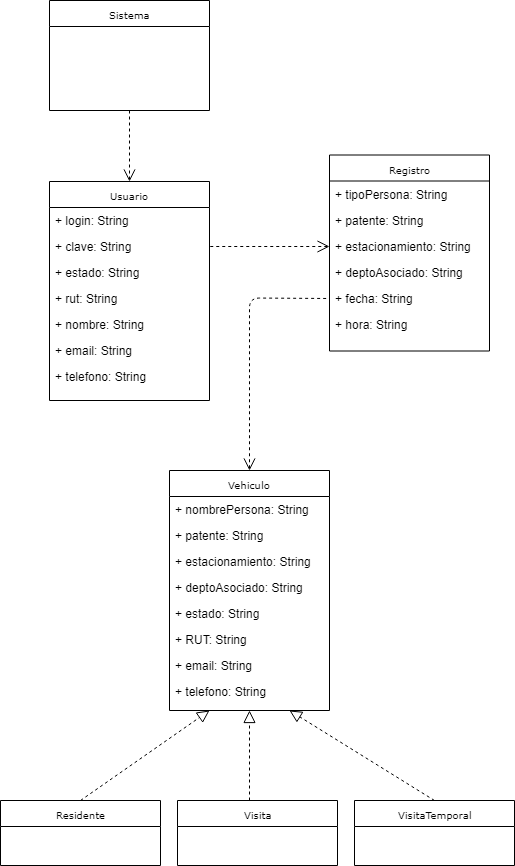

The diagram above was exported from draw.io. Its source (the exported page's mxGraphModel, read from the mxfile embedded in the PNG):
<mxGraphModel dx="840" dy="435" grid="1" gridSize="10" guides="1" tooltips="1" connect="1" arrows="1" fold="1" page="1" pageScale="1" pageWidth="850" pageHeight="1100" background="#ffffff" math="0" shadow="0">
  <root>
    <mxCell id="0" />
    <mxCell id="1" parent="0" />
    <mxCell id="17acba5748e5396b-20" value="Usuario" style="swimlane;html=1;fontStyle=0;childLayout=stackLayout;horizontal=1;startSize=26;fillColor=none;horizontalStack=0;resizeParent=1;resizeLast=0;collapsible=1;marginBottom=0;swimlaneFillColor=#ffffff;rounded=0;shadow=0;comic=0;labelBackgroundColor=none;strokeColor=#000000;strokeWidth=1;fontFamily=Verdana;fontSize=10;fontColor=#000000;align=center;" parent="1" vertex="1">
      <mxGeometry x="120" y="231" width="160" height="219" as="geometry" />
    </mxCell>
    <mxCell id="17acba5748e5396b-21" value="+ login: String" style="text;html=1;strokeColor=none;fillColor=none;align=left;verticalAlign=top;spacingLeft=4;spacingRight=4;whiteSpace=wrap;overflow=hidden;rotatable=0;points=[[0,0.5],[1,0.5]];portConstraint=eastwest;" parent="17acba5748e5396b-20" vertex="1">
      <mxGeometry y="26" width="160" height="26" as="geometry" />
    </mxCell>
    <mxCell id="17acba5748e5396b-24" value="+ clave: String" style="text;html=1;strokeColor=none;fillColor=none;align=left;verticalAlign=top;spacingLeft=4;spacingRight=4;whiteSpace=wrap;overflow=hidden;rotatable=0;points=[[0,0.5],[1,0.5]];portConstraint=eastwest;" parent="17acba5748e5396b-20" vertex="1">
      <mxGeometry y="52" width="160" height="26" as="geometry" />
    </mxCell>
    <mxCell id="17acba5748e5396b-26" value="+ estado: String&lt;br&gt;" style="text;html=1;strokeColor=none;fillColor=none;align=left;verticalAlign=top;spacingLeft=4;spacingRight=4;whiteSpace=wrap;overflow=hidden;rotatable=0;points=[[0,0.5],[1,0.5]];portConstraint=eastwest;" parent="17acba5748e5396b-20" vertex="1">
      <mxGeometry y="78" width="160" height="26" as="geometry" />
    </mxCell>
    <mxCell id="iRIyAj0c5jcehs18dc3T-1" value="+ rut: String" style="text;html=1;strokeColor=none;fillColor=none;align=left;verticalAlign=top;spacingLeft=4;spacingRight=4;whiteSpace=wrap;overflow=hidden;rotatable=0;points=[[0,0.5],[1,0.5]];portConstraint=eastwest;" parent="17acba5748e5396b-20" vertex="1">
      <mxGeometry y="104" width="160" height="26" as="geometry" />
    </mxCell>
    <mxCell id="iRIyAj0c5jcehs18dc3T-2" value="+ nombre: String" style="text;html=1;strokeColor=none;fillColor=none;align=left;verticalAlign=top;spacingLeft=4;spacingRight=4;whiteSpace=wrap;overflow=hidden;rotatable=0;points=[[0,0.5],[1,0.5]];portConstraint=eastwest;" parent="17acba5748e5396b-20" vertex="1">
      <mxGeometry y="130" width="160" height="26" as="geometry" />
    </mxCell>
    <mxCell id="iRIyAj0c5jcehs18dc3T-3" value="+ email: String&lt;br&gt;" style="text;html=1;strokeColor=none;fillColor=none;align=left;verticalAlign=top;spacingLeft=4;spacingRight=4;whiteSpace=wrap;overflow=hidden;rotatable=0;points=[[0,0.5],[1,0.5]];portConstraint=eastwest;" parent="17acba5748e5396b-20" vertex="1">
      <mxGeometry y="156" width="160" height="26" as="geometry" />
    </mxCell>
    <mxCell id="iRIyAj0c5jcehs18dc3T-4" value="+ telefono: String" style="text;html=1;strokeColor=none;fillColor=none;align=left;verticalAlign=top;spacingLeft=4;spacingRight=4;whiteSpace=wrap;overflow=hidden;rotatable=0;points=[[0,0.5],[1,0.5]];portConstraint=eastwest;" parent="17acba5748e5396b-20" vertex="1">
      <mxGeometry y="182" width="160" height="26" as="geometry" />
    </mxCell>
    <mxCell id="17acba5748e5396b-30" value="Residente" style="swimlane;html=1;fontStyle=0;childLayout=stackLayout;horizontal=1;startSize=26;fillColor=none;horizontalStack=0;resizeParent=1;resizeLast=0;collapsible=1;marginBottom=0;swimlaneFillColor=#ffffff;rounded=0;shadow=0;comic=0;labelBackgroundColor=none;strokeColor=#000000;strokeWidth=1;fontFamily=Verdana;fontSize=10;fontColor=#000000;align=center;" parent="1" vertex="1">
      <mxGeometry x="71" y="850" width="160" height="65" as="geometry" />
    </mxCell>
    <mxCell id="_Oy7XLAcYadQpGKWmX3i-6" value="Visita" style="swimlane;html=1;fontStyle=0;childLayout=stackLayout;horizontal=1;startSize=26;fillColor=none;horizontalStack=0;resizeParent=1;resizeLast=0;collapsible=1;marginBottom=0;swimlaneFillColor=#ffffff;rounded=0;shadow=0;comic=0;labelBackgroundColor=none;strokeColor=#000000;strokeWidth=1;fontFamily=Verdana;fontSize=10;fontColor=#000000;align=center;" parent="1" vertex="1">
      <mxGeometry x="248" y="850" width="160" height="65" as="geometry" />
    </mxCell>
    <mxCell id="_Oy7XLAcYadQpGKWmX3i-18" value="Registro" style="swimlane;html=1;fontStyle=0;childLayout=stackLayout;horizontal=1;startSize=26;fillColor=none;horizontalStack=0;resizeParent=1;resizeLast=0;collapsible=1;marginBottom=0;swimlaneFillColor=#ffffff;rounded=0;shadow=0;comic=0;labelBackgroundColor=none;strokeColor=#000000;strokeWidth=1;fontFamily=Verdana;fontSize=10;fontColor=#000000;align=center;" parent="1" vertex="1">
      <mxGeometry x="400" y="204.5" width="160" height="196" as="geometry" />
    </mxCell>
    <mxCell id="_Oy7XLAcYadQpGKWmX3i-19" value="+ tipoPersona: String" style="text;html=1;strokeColor=none;fillColor=none;align=left;verticalAlign=top;spacingLeft=4;spacingRight=4;whiteSpace=wrap;overflow=hidden;rotatable=0;points=[[0,0.5],[1,0.5]];portConstraint=eastwest;" parent="_Oy7XLAcYadQpGKWmX3i-18" vertex="1">
      <mxGeometry y="26" width="160" height="26" as="geometry" />
    </mxCell>
    <mxCell id="_Oy7XLAcYadQpGKWmX3i-20" value="+ patente: String" style="text;html=1;strokeColor=none;fillColor=none;align=left;verticalAlign=top;spacingLeft=4;spacingRight=4;whiteSpace=wrap;overflow=hidden;rotatable=0;points=[[0,0.5],[1,0.5]];portConstraint=eastwest;" parent="_Oy7XLAcYadQpGKWmX3i-18" vertex="1">
      <mxGeometry y="52" width="160" height="26" as="geometry" />
    </mxCell>
    <mxCell id="_Oy7XLAcYadQpGKWmX3i-21" value="+ estacionamiento: String" style="text;html=1;strokeColor=none;fillColor=none;align=left;verticalAlign=top;spacingLeft=4;spacingRight=4;whiteSpace=wrap;overflow=hidden;rotatable=0;points=[[0,0.5],[1,0.5]];portConstraint=eastwest;" parent="_Oy7XLAcYadQpGKWmX3i-18" vertex="1">
      <mxGeometry y="78" width="160" height="26" as="geometry" />
    </mxCell>
    <mxCell id="_Oy7XLAcYadQpGKWmX3i-23" value="+ deptoAsociado: String" style="text;html=1;strokeColor=none;fillColor=none;align=left;verticalAlign=top;spacingLeft=4;spacingRight=4;whiteSpace=wrap;overflow=hidden;rotatable=0;points=[[0,0.5],[1,0.5]];portConstraint=eastwest;" parent="_Oy7XLAcYadQpGKWmX3i-18" vertex="1">
      <mxGeometry y="104" width="160" height="26" as="geometry" />
    </mxCell>
    <mxCell id="_Oy7XLAcYadQpGKWmX3i-24" value="+ fecha: String" style="text;html=1;strokeColor=none;fillColor=none;align=left;verticalAlign=top;spacingLeft=4;spacingRight=4;whiteSpace=wrap;overflow=hidden;rotatable=0;points=[[0,0.5],[1,0.5]];portConstraint=eastwest;" parent="_Oy7XLAcYadQpGKWmX3i-18" vertex="1">
      <mxGeometry y="130" width="160" height="26" as="geometry" />
    </mxCell>
    <mxCell id="_Oy7XLAcYadQpGKWmX3i-25" value="+ hora: String" style="text;html=1;strokeColor=none;fillColor=none;align=left;verticalAlign=top;spacingLeft=4;spacingRight=4;whiteSpace=wrap;overflow=hidden;rotatable=0;points=[[0,0.5],[1,0.5]];portConstraint=eastwest;" parent="_Oy7XLAcYadQpGKWmX3i-18" vertex="1">
      <mxGeometry y="156" width="160" height="26" as="geometry" />
    </mxCell>
    <mxCell id="_Oy7XLAcYadQpGKWmX3i-32" value="" style="endArrow=none;html=1;dashed=1;exitX=0;exitY=0.5;exitDx=0;exitDy=0;entryX=1;entryY=0.5;entryDx=0;entryDy=0;endFill=0;startArrow=open;startFill=0;strokeWidth=1;endSize=6;startSize=10;jumpSize=6;" parent="1" source="_Oy7XLAcYadQpGKWmX3i-21" target="17acba5748e5396b-24" edge="1">
      <mxGeometry width="50" height="50" relative="1" as="geometry">
        <mxPoint x="541" y="300" as="sourcePoint" />
        <mxPoint x="650" y="300" as="targetPoint" />
      </mxGeometry>
    </mxCell>
    <mxCell id="_Oy7XLAcYadQpGKWmX3i-35" value="Vehiculo" style="swimlane;html=1;fontStyle=0;childLayout=stackLayout;horizontal=1;startSize=26;fillColor=none;horizontalStack=0;resizeParent=1;resizeLast=0;collapsible=1;marginBottom=0;swimlaneFillColor=#ffffff;rounded=0;shadow=0;comic=0;labelBackgroundColor=none;strokeColor=#000000;strokeWidth=1;fontFamily=Verdana;fontSize=10;fontColor=#000000;align=center;" parent="1" vertex="1">
      <mxGeometry x="240" y="520" width="160" height="240" as="geometry" />
    </mxCell>
    <mxCell id="_Oy7XLAcYadQpGKWmX3i-36" value="+ nombrePersona: String" style="text;html=1;strokeColor=none;fillColor=none;align=left;verticalAlign=top;spacingLeft=4;spacingRight=4;whiteSpace=wrap;overflow=hidden;rotatable=0;points=[[0,0.5],[1,0.5]];portConstraint=eastwest;" parent="_Oy7XLAcYadQpGKWmX3i-35" vertex="1">
      <mxGeometry y="26" width="160" height="26" as="geometry" />
    </mxCell>
    <mxCell id="_Oy7XLAcYadQpGKWmX3i-38" value="+ patente: String" style="text;html=1;strokeColor=none;fillColor=none;align=left;verticalAlign=top;spacingLeft=4;spacingRight=4;whiteSpace=wrap;overflow=hidden;rotatable=0;points=[[0,0.5],[1,0.5]];portConstraint=eastwest;" parent="_Oy7XLAcYadQpGKWmX3i-35" vertex="1">
      <mxGeometry y="52" width="160" height="26" as="geometry" />
    </mxCell>
    <mxCell id="_Oy7XLAcYadQpGKWmX3i-40" value="+ estacionamiento: String" style="text;html=1;strokeColor=none;fillColor=none;align=left;verticalAlign=top;spacingLeft=4;spacingRight=4;whiteSpace=wrap;overflow=hidden;rotatable=0;points=[[0,0.5],[1,0.5]];portConstraint=eastwest;" parent="_Oy7XLAcYadQpGKWmX3i-35" vertex="1">
      <mxGeometry y="78" width="160" height="26" as="geometry" />
    </mxCell>
    <mxCell id="_Oy7XLAcYadQpGKWmX3i-22" value="+ deptoAsociado: String" style="text;html=1;strokeColor=none;fillColor=none;align=left;verticalAlign=top;spacingLeft=4;spacingRight=4;whiteSpace=wrap;overflow=hidden;rotatable=0;points=[[0,0.5],[1,0.5]];portConstraint=eastwest;" parent="_Oy7XLAcYadQpGKWmX3i-35" vertex="1">
      <mxGeometry y="104" width="160" height="26" as="geometry" />
    </mxCell>
    <mxCell id="3L6xX6Jvp4h5yT-Nd1Pw-1" value="+ estado: String" style="text;html=1;strokeColor=none;fillColor=none;align=left;verticalAlign=top;spacingLeft=4;spacingRight=4;whiteSpace=wrap;overflow=hidden;rotatable=0;points=[[0,0.5],[1,0.5]];portConstraint=eastwest;" vertex="1" parent="_Oy7XLAcYadQpGKWmX3i-35">
      <mxGeometry y="130" width="160" height="26" as="geometry" />
    </mxCell>
    <mxCell id="_Oy7XLAcYadQpGKWmX3i-45" value="+ RUT: String" style="text;html=1;strokeColor=none;fillColor=none;align=left;verticalAlign=top;spacingLeft=4;spacingRight=4;whiteSpace=wrap;overflow=hidden;rotatable=0;points=[[0,0.5],[1,0.5]];portConstraint=eastwest;" parent="_Oy7XLAcYadQpGKWmX3i-35" vertex="1">
      <mxGeometry y="156" width="160" height="26" as="geometry" />
    </mxCell>
    <mxCell id="iRIyAj0c5jcehs18dc3T-7" value="+ email: String" style="text;html=1;strokeColor=none;fillColor=none;align=left;verticalAlign=top;spacingLeft=4;spacingRight=4;whiteSpace=wrap;overflow=hidden;rotatable=0;points=[[0,0.5],[1,0.5]];portConstraint=eastwest;" parent="_Oy7XLAcYadQpGKWmX3i-35" vertex="1">
      <mxGeometry y="182" width="160" height="26" as="geometry" />
    </mxCell>
    <mxCell id="iRIyAj0c5jcehs18dc3T-8" value="+ telefono: String" style="text;html=1;strokeColor=none;fillColor=none;align=left;verticalAlign=top;spacingLeft=4;spacingRight=4;whiteSpace=wrap;overflow=hidden;rotatable=0;points=[[0,0.5],[1,0.5]];portConstraint=eastwest;" parent="_Oy7XLAcYadQpGKWmX3i-35" vertex="1">
      <mxGeometry y="208" width="160" height="26" as="geometry" />
    </mxCell>
    <mxCell id="_Oy7XLAcYadQpGKWmX3i-43" value="" style="endArrow=block;html=1;dashed=1;strokeWidth=1;exitX=0.5;exitY=0;exitDx=0;exitDy=0;entryX=0.25;entryY=1;entryDx=0;entryDy=0;endFill=0;endSize=10;" parent="1" source="17acba5748e5396b-30" target="_Oy7XLAcYadQpGKWmX3i-35" edge="1">
      <mxGeometry width="50" height="50" relative="1" as="geometry">
        <mxPoint x="200" y="850.5" as="sourcePoint" />
        <mxPoint x="280" y="850.5" as="targetPoint" />
      </mxGeometry>
    </mxCell>
    <mxCell id="_Oy7XLAcYadQpGKWmX3i-44" value="" style="endArrow=block;html=1;dashed=1;strokeWidth=1;exitX=0.45;exitY=0;exitDx=0;exitDy=0;endFill=0;startSize=6;endSize=10;exitPerimeter=0;entryX=0.5;entryY=1;entryDx=0;entryDy=0;" parent="1" source="_Oy7XLAcYadQpGKWmX3i-6" target="_Oy7XLAcYadQpGKWmX3i-35" edge="1">
      <mxGeometry width="50" height="50" relative="1" as="geometry">
        <mxPoint x="450" y="840.5" as="sourcePoint" />
        <mxPoint x="320" y="850.5" as="targetPoint" />
      </mxGeometry>
    </mxCell>
    <mxCell id="_Oy7XLAcYadQpGKWmX3i-46" value="" style="endArrow=none;html=1;dashed=1;strokeWidth=1;exitX=0.5;exitY=0;exitDx=0;exitDy=0;entryX=0;entryY=0.5;entryDx=0;entryDy=0;endFill=0;startSize=10;endSize=6;startArrow=open;startFill=0;" parent="1" source="_Oy7XLAcYadQpGKWmX3i-35" target="_Oy7XLAcYadQpGKWmX3i-24" edge="1">
      <mxGeometry width="50" height="50" relative="1" as="geometry">
        <mxPoint x="320" y="471.5" as="sourcePoint" />
        <mxPoint x="340" y="351.5" as="targetPoint" />
        <Array as="points">
          <mxPoint x="320" y="347.5" />
        </Array>
      </mxGeometry>
    </mxCell>
    <mxCell id="_Oy7XLAcYadQpGKWmX3i-48" value="Sistema" style="swimlane;html=1;fontStyle=0;childLayout=stackLayout;horizontal=1;startSize=26;fillColor=none;horizontalStack=0;resizeParent=1;resizeLast=0;collapsible=1;marginBottom=0;swimlaneFillColor=#ffffff;rounded=0;shadow=0;comic=0;labelBackgroundColor=none;strokeColor=#000000;strokeWidth=1;fontFamily=Verdana;fontSize=10;fontColor=#000000;align=center;" parent="1" vertex="1">
      <mxGeometry x="120" y="50" width="160" height="110" as="geometry" />
    </mxCell>
    <mxCell id="_Oy7XLAcYadQpGKWmX3i-52" value="" style="endArrow=open;html=1;dashed=1;strokeWidth=1;exitX=0.5;exitY=1;exitDx=0;exitDy=0;entryX=0.5;entryY=0;entryDx=0;entryDy=0;endFill=0;endSize=10;" parent="1" source="_Oy7XLAcYadQpGKWmX3i-48" target="17acba5748e5396b-20" edge="1">
      <mxGeometry width="50" height="50" relative="1" as="geometry">
        <mxPoint x="200" y="180" as="sourcePoint" />
        <mxPoint x="250" y="130" as="targetPoint" />
      </mxGeometry>
    </mxCell>
    <mxCell id="YAmUoObh79o2Ktj-V8wD-1" value="VisitaTemporal&lt;br&gt;" style="swimlane;html=1;fontStyle=0;childLayout=stackLayout;horizontal=1;startSize=26;fillColor=none;horizontalStack=0;resizeParent=1;resizeLast=0;collapsible=1;marginBottom=0;swimlaneFillColor=#ffffff;rounded=0;shadow=0;comic=0;labelBackgroundColor=none;strokeColor=#000000;strokeWidth=1;fontFamily=Verdana;fontSize=10;fontColor=#000000;align=center;" parent="1" vertex="1">
      <mxGeometry x="425" y="850" width="160" height="65" as="geometry" />
    </mxCell>
    <mxCell id="YAmUoObh79o2Ktj-V8wD-2" value="" style="endArrow=block;html=1;dashed=1;strokeWidth=1;exitX=0.5;exitY=0;exitDx=0;exitDy=0;endFill=0;endSize=10;entryX=0.75;entryY=1;entryDx=0;entryDy=0;" parent="1" source="YAmUoObh79o2Ktj-V8wD-1" target="_Oy7XLAcYadQpGKWmX3i-35" edge="1">
      <mxGeometry width="50" height="50" relative="1" as="geometry">
        <mxPoint x="580" y="850.5" as="sourcePoint" />
        <mxPoint x="360" y="850.5" as="targetPoint" />
      </mxGeometry>
    </mxCell>
  </root>
</mxGraphModel>